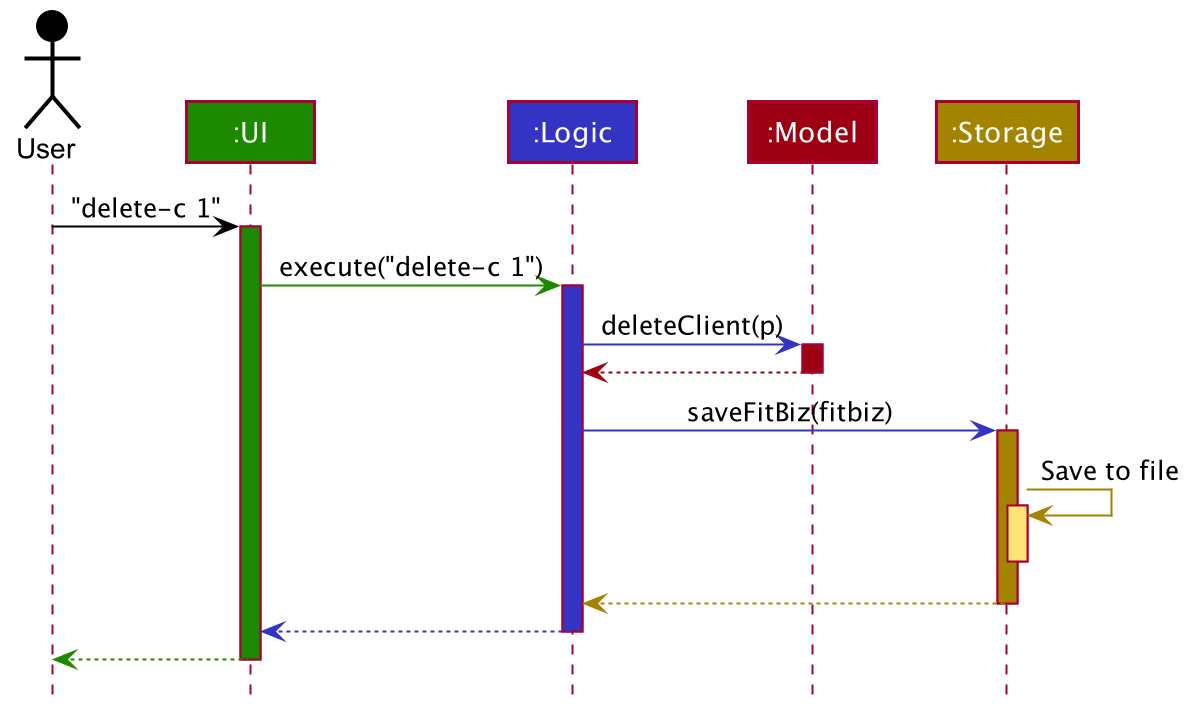

The diagram above was rendered by PlantUML. Its source (embedded in the PNG):
@startuml








skinparam BackgroundColor #FFFFFFF

skinparam Shadowing false

skinparam Class {
    FontColor #FFFFFF
    BorderThickness 1
    BorderColor #FFFFFF
    StereotypeFontColor #FFFFFF
    FontName Arial
}

skinparam Actor {
    BorderColor #000000
    Color #000000
    FontName Arial
}

skinparam Sequence {
    MessageAlign center
    BoxFontSize 15
    BoxPadding 0
    BoxFontColor #FFFFFF
    FontName Arial
}

skinparam Participant {
    FontColor #FFFFFFF
    Padding 20
}

skinparam MinClassWidth 50
skinparam ParticipantPadding 10
skinparam Shadowing false
skinparam DefaultTextAlignment center
skinparam packageStyle Rectangle

hide footbox
hide members
hide circle

Actor User as user #000000
Participant ":UI" as ui #1D8900
Participant ":Logic" as logic #3333C4
Participant ":Model" as model #9D0012
Participant ":Storage" as storage #A38300

user -[#000000]> ui : "delete-c 1"
activate ui #1D8900

ui -[#1D8900]> logic : execute("delete-c 1")
activate logic #3333C4

logic -[#3333C4]> model : deleteClient(p)
activate model #9D0012

model -[#9D0012]-> logic
deactivate model

logic -[#3333C4]> storage : saveFitBiz(fitbiz)
activate storage #A38300

storage -[#A38300]> storage : Save to file
activate storage #FFE374
deactivate storage

storage --[#A38300]> logic
deactivate storage

logic --[#3333C4]> ui
deactivate logic

ui--[#1D8900]> user
deactivate ui
@enduml